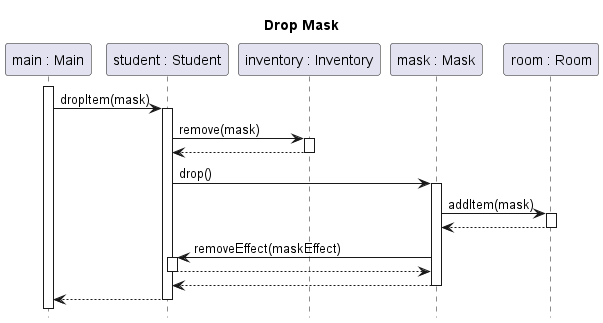

The diagram above was rendered by PlantUML. Its source (embedded in the PNG):
@startuml student-drop-mask

title Drop Mask
hide footbox
autoactivate on

participant "main : Main" as main
participant "student : Student" as student
participant "inventory : Inventory" as inventory
participant "mask : Mask" as mask
participant "room : Room" as room

main++
main-> student : dropItem(mask)
	student -> inventory : remove(mask)
	return
	student -> mask ++ : drop()
		mask -> room ++: addItem(mask)
		return
		mask -> student : removeEffect(maskEffect)
		return
	return
return

@enduml